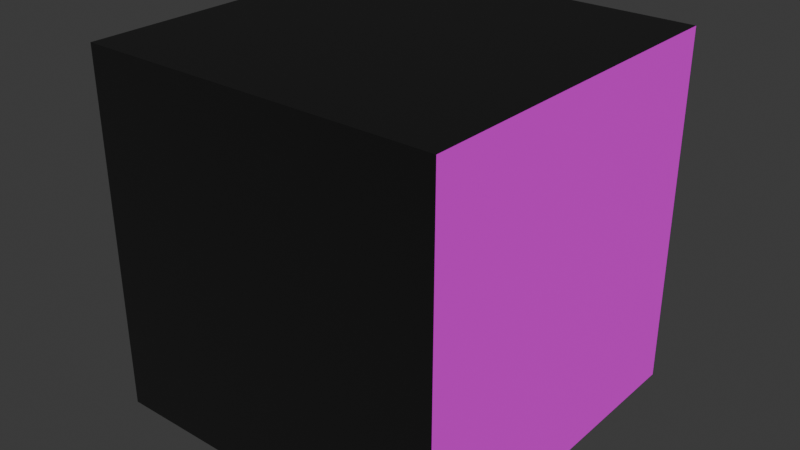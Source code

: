 # Source: ruinas.blend  (saved by Blender 4.5.88; exported with 4.5.12 LTS)
import bpy
from mathutils import Matrix  # noqa: F401  (used for matrix-valued properties, if any)

bpy.ops.wm.read_factory_settings(use_empty=True)
scene = bpy.context.scene
scene.name = 'Scene'

# ---- collections
col_collection = bpy.data.collections.new('Collection'); scene.collection.children.link(col_collection)

# ---- images (referenced by path relative to the original .blend; pixels are not part of the script)
import os
ASSET_DIR = os.environ.get("B2B_ASSET_DIR", "")  # directory of the original .blend (textures are referenced by path, not embedded)
HERE = os.path.dirname(os.path.abspath(__file__))  # packed textures are extracted next to this script under _unpacked/

def load_image(name, relpath, width, height, colorspace="sRGB"):
    """Load a texture the original file referenced (path relative to the .blend, or extracted next to this script)."""
    p = next((c for c in (os.path.join(HERE, relpath), os.path.join(ASSET_DIR, relpath)) if relpath and os.path.exists(c)), "")
    if p:
        img = bpy.data.images.load(p, check_existing=True)
        img.name = name
    else:  # same state as the original file: an image datablock whose file is absent (Cycles renders it pink)
        img = bpy.data.images.new(name, width, height)
        img.source = "FILE"
        img.filepath = "//" + (relpath or name)
    img.colorspace_settings.name = colorspace
    return img
img_escombros_png = load_image('escombros.png', 'escombros.png', 1024, 1024, 'sRGB')

# ---- materials (node trees are filled in below, after node groups)
mat_material = bpy.data.materials.new('Material')
mat_material.alpha_threshold = 0.0
mat_material.roughness = 0.5
mat_material.line_color = (0.0, 0.0, 0.0, 1.0)
mat_material_001 = bpy.data.materials.new('Material.001')

# ---- material node trees
mat_material.use_nodes = True; mat_material.node_tree.nodes.clear()
_N = mat_material.node_tree.nodes; _L = mat_material.node_tree.links
n0 = _N.new('ShaderNodeOutputMaterial'); n0.name = 'Material Output'; n0.location = (200, 100)
n1 = _N.new('ShaderNodeBsdfPrincipled'); n1.name = 'Principled BSDF'; n1.location = (-200, 100)
n1.inputs[0].default_value = (0.0, 0.0, 0.0, 1.0)
n1.inputs[2].default_value = 1.0
n1.inputs[3].default_value = 1.45
_L.new(n1.outputs[0], n0.inputs[0])
n0.is_active_output = True
mat_material_001.use_nodes = True; mat_material_001.node_tree.nodes.clear()
_N = mat_material_001.node_tree.nodes; _L = mat_material_001.node_tree.links
n0 = _N.new('ShaderNodeBsdfPrincipled'); n0.name = 'Principled BSDF'; n0.location = (-200, 100)
n0.inputs[2].default_value = 1.0
n1 = _N.new('ShaderNodeOutputMaterial'); n1.name = 'Material Output'; n1.location = (200, 100)
n2 = _N.new('ShaderNodeTexImage'); n2.name = 'Image Texture'; n2.location = (-490, 80)
n2.image = img_escombros_png
n2.interpolation = 'Closest'
_L.new(n0.outputs[0], n1.inputs[0])
_L.new(n2.outputs[0], n0.inputs[0])
n1.is_active_output = True

# ---- world
world_world = bpy.data.worlds.new('World'); scene.world = world_world
world_world.use_nodes = True; world_world.node_tree.nodes.clear()
_N = world_world.node_tree.nodes; _L = world_world.node_tree.links
n0 = _N.new('ShaderNodeOutputWorld'); n0.name = 'World Output'; n0.location = (200, 100)
n1 = _N.new('ShaderNodeBackground'); n1.name = 'Background'; n1.location = (-200, 100)
n1.inputs[0].default_value = (0.05088, 0.05088, 0.05088, 1.0)
_L.new(n1.outputs[0], n0.inputs[0])
n0.is_active_output = True
world_world.color = (0.05088, 0.05088, 0.05088)
world_world.sun_shadow_jitter_overblur = 0.0

# ---- meshes
me_cube = bpy.data.meshes.new('Cube')
me_cube.from_pydata([(1.0, 1.0, 1.0), (1.0, 1.0, -1.0), (1.0, -1.0, 1.0), (1.0, -1.0, -1.0), (-1.0, 1.0, 1.0), (-1.0, 1.0, -1.0), (-1.0, -1.0, 1.0), (-1.0, -1.0, -1.0)], [], [(0, 4, 6, 2), (3, 2, 6, 7), (7, 6, 4, 5), (5, 1, 3, 7), (1, 0, 2, 3), (5, 4, 0, 1)])
me_cube.polygons.foreach_set('material_index', [0, 0, 0, 0, 1, 0])
_uv = me_cube.uv_layers.new(name='UVMap')
_uv.uv.foreach_set('vector', [0.625, 0.5, 0.875, 0.5, 0.875, 0.75, 0.625, 0.75, 0.375, 0.75, 0.625, 0.75, 0.625, 1.0, 0.375, 1.0, 0.375, 0.0, 0.625, 0.0, 0.625, 0.25, 0.375, 0.25, 0.125, 0.5, 0.375, 0.5, 0.375, 0.75, 0.125, 0.75, 0.375, 0.5, 0.625, 0.5, 0.625, 0.75, 0.375, 0.75, 0.375, 0.25, 0.625, 0.25, 0.625, 0.5, 0.375, 0.5])
me_cube.materials.append(mat_material)
me_cube.materials.append(mat_material_001)
me_cube.use_mirror_vertex_groups = False
me_cube.update()

# ---- objects
ob_cube = bpy.data.objects.new('Cube', me_cube)

# ---- transforms, parenting, visibility, modifiers, constraints
ob_cube.location = (0.0, 0.0, 0.0)
ob_cube.lock_rotations_4d = False
ob_cube.empty_display_type = 'ARROWS'
ob_cube.lineart.crease_threshold = 0.0

# ---- collection membership
col_collection.objects.link(ob_cube)

# ---- scene / render settings (as saved in the file)
scene.frame_start = 1; scene.frame_end = 250; scene.frame_set(1)
scene.render.engine = 'BLENDER_EEVEE_NEXT'
bpy.context.view_layer.update()

# ---- added for rendering (the .blend has no active camera and no usable light): camera, sun
cam_auto = bpy.data.cameras.new('AutoCamera')
cam_auto.lens = 50.0
cam_auto.sensor_width = 36.0
cam_auto.clip_end = 1000.0
ob_auto_camera = bpy.data.objects.new('AutoCamera', cam_auto)
scene.collection.objects.link(ob_auto_camera)
ob_auto_camera.location = (3.20507, -3.84609, 2.56406)
ob_auto_camera.rotation_euler = (1.09748, -7.21219e-08, 0.694738)
scene.camera = ob_auto_camera
light_auto_sun = bpy.data.lights.new('AutoSun', 'SUN')
light_auto_sun.energy = 3.0
light_auto_sun.angle = 0.0523599
ob_auto_sun = bpy.data.objects.new('AutoSun', light_auto_sun)
scene.collection.objects.link(ob_auto_sun)
ob_auto_sun.rotation_euler = (0.872665, 0.174533, 0.523599)
bpy.context.view_layer.update()
